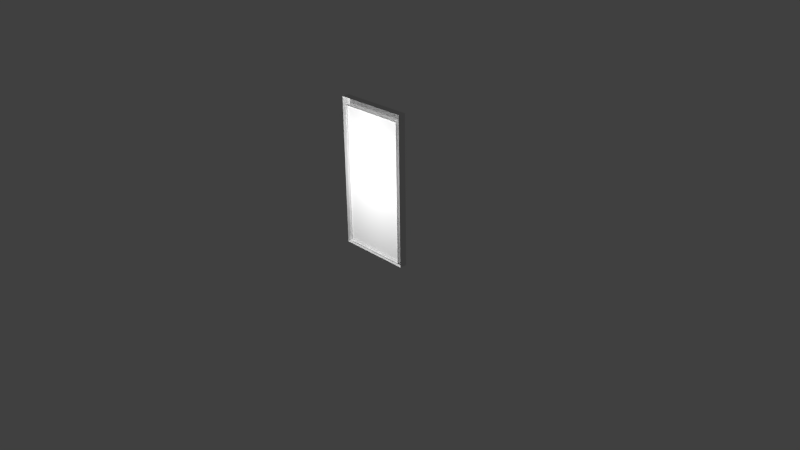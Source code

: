 # Source: Door.blend  (saved by Blender 2.70.0; exported with 4.5.12 LTS)
import bpy
from mathutils import Matrix  # noqa: F401  (used for matrix-valued properties, if any)

bpy.ops.wm.read_factory_settings(use_empty=True)
scene = bpy.context.scene
scene.name = 'Scene'

# ---- collections
col_collection_1 = bpy.data.collections.new('Collection 1'); scene.collection.children.link(col_collection_1)

# ---- world
world_world = bpy.data.worlds.new('World'); scene.world = world_world
world_world.color = (0.05088, 0.05088, 0.05088)
world_world.use_sun_shadow = False
world_world.sun_shadow_jitter_overblur = 0.0
world_world.cycles.sampling_method = 'MANUAL'
world_world.cycles.sample_map_resolution = 256

# ---- cameras
cam_camera = bpy.data.cameras.new('Camera')
cam_camera.clip_end = 100.0
cam_camera.lens = 35.0
cam_camera.sensor_width = 32.0
cam_camera.sensor_height = 18.0
cam_camera.ortho_scale = 7.314
cam_camera.dof.focus_distance = 0.0
cam_camera.dof.aperture_fstop = 128.0

# ---- lights
light_lamp_001 = bpy.data.lights.new('Lamp.001', 'POINT')
light_lamp_001.transmission_factor = 0.0
light_lamp_001.cutoff_distance = 30.0
light_lamp_001.energy = 100.0
light_lamp_001.shadow_buffer_clip_start = 1.001
light_lamp_001.shadow_soft_size = 0.1
light_lamp_001.shadow_maximum_resolution = 0.006
light_lamp_001.use_absolute_resolution = True
light_lamp_001.cycles.use_multiple_importance_sampling = False
light_lamp = bpy.data.lights.new('Lamp', 'POINT')
light_lamp.transmission_factor = 0.0
light_lamp.cutoff_distance = 30.0
light_lamp.energy = 100.0
light_lamp.shadow_buffer_clip_start = 1.001
light_lamp.shadow_soft_size = 0.1
light_lamp.shadow_maximum_resolution = 0.006
light_lamp.use_absolute_resolution = True
light_lamp.cycles.use_multiple_importance_sampling = False

# ---- meshes
me_cube_001 = bpy.data.meshes.new('Cube.001')
me_cube_001.from_pydata([(-0.45, 1.9, -0.1), (-0.45, 1.9, 0.0), (-0.45, 0.04, 0.0), (-0.45, 0.04, -0.1), (0.45, 0.04, 0.0), (-0.5, 2.0, -0.1), (-0.5, 2.0, 0.0), (0.5, 2.0, 0.0), (0.5, 2.0, -0.1), (0.5, 0.0, 0.0), (0.5, 0.0, -0.1), (-0.5, 0.0, 0.0), (-0.5, 0.0, -0.1), (-0.446, 0.04801, -0.1), (-0.446, 1.892, -0.1), (0.446, 1.892, -0.1), (0.446, 1.892, -0.02984), (-0.446, 1.892, -0.02984), (-0.446, 0.04801, -0.02984), (0.446, 0.04801, -0.02984), (0.446, 0.04801, -0.1), (0.45, 0.04, -0.1), (0.45, 1.9, 0.0), (0.45, 1.9, -0.1)], [], [(0, 1, 2), (3, 2, 4), (5, 6, 7), (8, 7, 9), (10, 9, 11), (12, 11, 6), (13, 14, 15), (16, 17, 18), (15, 14, 17), (15, 16, 19), (13, 18, 17), (20, 19, 18), (21, 4, 22), (23, 22, 1), (3, 12, 5), (21, 23, 8), (10, 12, 3), (0, 5, 8), (3, 0, 2), (21, 3, 4), (8, 5, 7), (10, 8, 9), (12, 10, 11), (5, 12, 6), (20, 13, 15), (19, 16, 18), (16, 15, 17), (20, 15, 19), (14, 13, 17), (13, 20, 18), (23, 21, 22), (0, 23, 1), (0, 3, 5), (10, 21, 8), (21, 10, 3), (23, 0, 8)])
_uv = me_cube_001.uv_layers.new(name='UVMap')
_uv.uv.foreach_set('vector', [0.983, 0.5315, 0.983, 0.5769, 0.527, 0.5769, 0.958, 0.468, 0.958, 0.5134, 0.5494, 0.5134, 0.9815, 0.7953, 0.9815, 0.8407, 0.5275, 0.8407, 0.9769, 0.6561, 0.9769, 0.7015, 0.5322, 0.7015, 0.5225, 0.4522, 0.5225, 0.4068, 0.9765, 0.4068, 0.5257, 0.7748, 0.5257, 0.7294, 0.9797, 0.7294, 0.4683, 0.02717, 0.4683, 0.9411, 0.02924, 0.9411, 0.4683, 0.9411, 0.02924, 0.9411, 0.02924, 0.02717, 0.7432, 0.9522, 0.9771, 0.9522, 0.9771, 0.9778, 0.9808, 0.8558, 0.9808, 0.8814, 0.7238, 0.8814, 0.7238, 0.9073, 0.7238, 0.8817, 0.9808, 0.8817, 0.7432, 0.9519, 0.7432, 0.9263, 0.9771, 0.9263, 0.5113, 0.6355, 0.5113, 0.5901, 0.982, 0.5901, 0.5539, 0.3938, 0.5539, 0.3484, 0.9625, 0.3484, 0.4727, 0.02011, 0.4976, 0.000219, 0.4976, 0.995, 0.02509, 0.02011, 0.02509, 0.9452, 0.000219, 0.995, 0.000222, 0.00022, 0.4976, 0.000219, 0.4727, 0.02011, 0.4727, 0.9452, 0.4976, 0.995, 0.000219, 0.995, 0.527, 0.5315, 0.983, 0.5315, 0.527, 0.5769, 0.5494, 0.468, 0.958, 0.468, 0.5494, 0.5134, 0.5275, 0.7953, 0.9815, 0.7953, 0.5275, 0.8407, 0.5322, 0.6561, 0.9769, 0.6561, 0.5322, 0.7015, 0.9765, 0.4522, 0.5225, 0.4522, 0.9765, 0.4068, 0.9797, 0.7748, 0.5257, 0.7748, 0.9797, 0.7294, 0.02924, 0.02717, 0.4683, 0.02717, 0.02924, 0.9411, 0.4683, 0.02717, 0.4683, 0.9411, 0.02924, 0.02717, 0.7432, 0.9778, 0.7432, 0.9522, 0.9771, 0.9778, 0.7238, 0.8558, 0.9808, 0.8558, 0.7238, 0.8814, 0.9808, 0.9073, 0.7238, 0.9073, 0.9808, 0.8817, 0.9771, 0.9519, 0.7432, 0.9519, 0.9771, 0.9263, 0.982, 0.6355, 0.5113, 0.6355, 0.982, 0.5901, 0.9625, 0.3938, 0.5539, 0.3938, 0.9625, 0.3484, 0.4727, 0.9452, 0.4727, 0.02011, 0.4976, 0.995, 0.000222, 0.00022, 0.02509, 0.02011, 0.000219, 0.995, 0.02509, 0.02011, 0.000222, 0.00022, 0.4727, 0.02011, 0.02509, 0.9452, 0.4727, 0.9452, 0.000219, 0.995])
me_cube_001.use_remesh_preserve_volume = False
me_cube_001.use_remesh_preserve_attributes = False
me_cube_001.use_mirror_vertex_groups = False
me_cube_001.update()

# ---- objects
ob_lamp_001 = bpy.data.objects.new('Lamp.001', light_lamp_001)
ob_cube_001 = bpy.data.objects.new('Cube.001', me_cube_001)
ob_lamp = bpy.data.objects.new('Lamp', light_lamp)
ob_camera = bpy.data.objects.new('Camera', cam_camera)

# ---- transforms, parenting, visibility, modifiers, constraints
ob_lamp_001.location = (0.003408, -1.217, 1.22)
ob_lamp_001.rotation_euler = (0.6503, 0.05522, 1.866)
ob_lamp_001.lock_rotations_4d = False
ob_lamp_001.empty_display_type = 'ARROWS'
ob_lamp_001.color = (0.0, 0.0, 0.0, 0.0)
ob_lamp_001.lineart.crease_threshold = 0.0
ob_cube_001.location = (0.0, 0.0, 0.0)
ob_cube_001.rotation_euler = (1.571, -0.0, 0.0)
ob_cube_001.lineart.crease_threshold = 0.0
ob_lamp.location = (0.2251, 1.441, 1.384)
ob_lamp.rotation_euler = (0.6503, 0.05522, 1.866)
ob_lamp.lock_rotations_4d = False
ob_lamp.empty_display_type = 'ARROWS'
ob_lamp.color = (0.0, 0.0, 0.0, 0.0)
ob_lamp.lineart.crease_threshold = 0.0
ob_camera.location = (7.481, -6.508, 5.344)
ob_camera.rotation_euler = (1.109, 0.01082, 0.8149)
ob_camera.lock_rotations_4d = False
ob_camera.empty_display_type = 'ARROWS'
ob_camera.color = (0.0, 0.0, 0.0, 0.0)
ob_camera.display_type = 'WIRE'
ob_camera.lineart.crease_threshold = 0.0

# ---- collection membership
col_collection_1.objects.link(ob_lamp_001)
col_collection_1.objects.link(ob_cube_001)
col_collection_1.objects.link(ob_lamp)
col_collection_1.objects.link(ob_camera)

# ---- scene / render settings (as saved in the file)
scene.camera = ob_camera
scene.frame_start = 1; scene.frame_end = 250; scene.frame_set(1)
scene.render.engine = 'BLENDER_EEVEE_NEXT'
scene.render.resolution_percentage = 50
scene.render.dither_intensity = 0.0
scene.cycles.use_denoising = False
scene.cycles.samples = 10
scene.cycles.sampling_pattern = 'TABULATED_SOBOL'
scene.cycles.light_sampling_threshold = 0.0
scene.cycles.use_adaptive_sampling = False
scene.cycles.use_light_tree = False
scene.cycles.blur_glossy = 0.0
scene.cycles.volume_bounces = 1
scene.cycles.pixel_filter_type = 'GAUSSIAN'
scene.cycles.sample_clamp_indirect = 0.0
scene.view_settings.view_transform = 'Standard'
bpy.context.view_layer.update()
